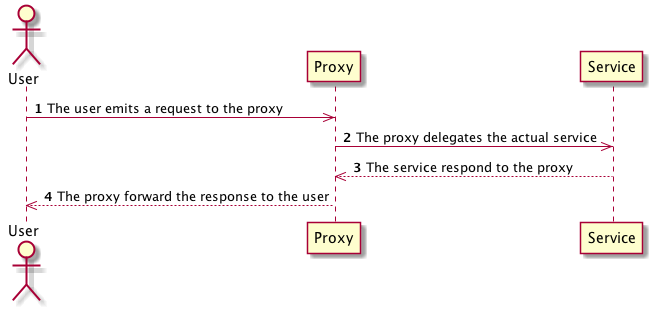

The diagram above was rendered by PlantUML. Its source (embedded in the PNG):
@startuml
autonumber
actor User
participant Proxy
participant Service

User ->> Proxy : The user emits a request to the proxy
Proxy ->> Service : The proxy delegates the actual service
Service -->> Proxy : The service respond to the proxy
Proxy -->> User : The proxy forward the response to the user

@enduml